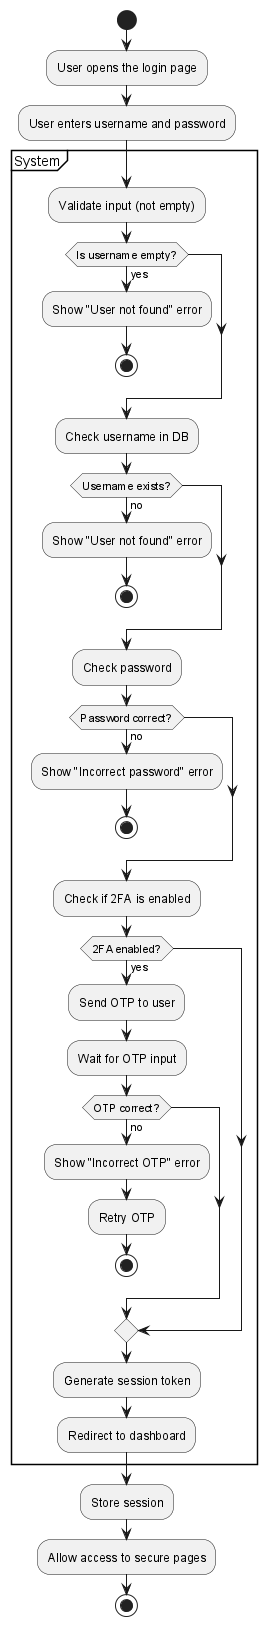

The diagram above was rendered by PlantUML. Its source (embedded in the PNG):
@startuml
skinparam linetype ortho
skinparam direction left to right

start

:User opens the login page;
:User enters username and password;
partition "System" {
    :Validate input (not empty);
    if (Is username empty?) then (yes)
        :Show "User not found" error;
        stop
    endif
    :Check username in DB;
    if (Username exists?) then (no)
        :Show "User not found" error;
        stop
    endif
    :Check password;
    if (Password correct?) then (no)
        :Show "Incorrect password" error;
        stop
    endif
    :Check if 2FA is enabled;
    if (2FA enabled?) then (yes)
        :Send OTP to user;
        :Wait for OTP input;
        if (OTP correct?) then (no)
            :Show "Incorrect OTP" error;
            :Retry OTP;
            stop
        endif
    endif
    :Generate session token;
    :Redirect to dashboard;
}
:Store session;
:Allow access to secure pages;
stop

@enduml